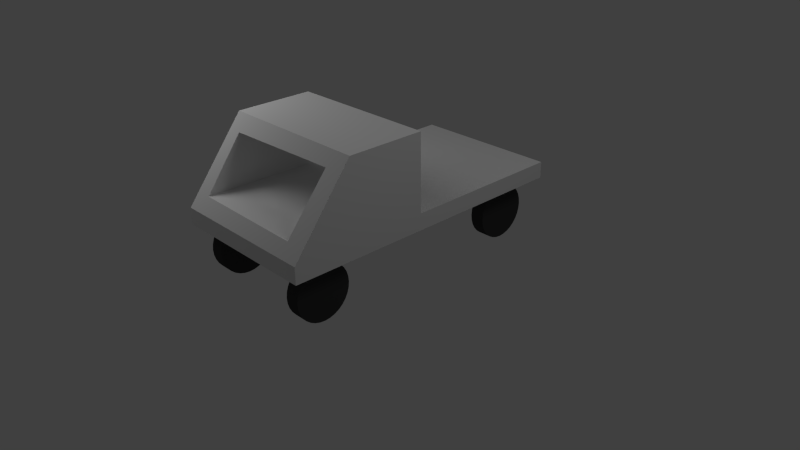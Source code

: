 # Source: ute.blend  (saved by Blender 2.66.1; exported with 4.5.12 LTS)
import bpy
from mathutils import Matrix  # noqa: F401  (used for matrix-valued properties, if any)

bpy.ops.wm.read_factory_settings(use_empty=True)
scene = bpy.context.scene
scene.name = 'Scene'

# ---- collections
col_collection_1 = bpy.data.collections.new('Collection 1'); scene.collection.children.link(col_collection_1)

# ---- materials (node trees are filled in below, after node groups)
mat_wheel = bpy.data.materials.new('Wheel')
mat_wheel.alpha_threshold = 0.0
mat_wheel.use_transparent_shadow = False
mat_wheel.diffuse_color = (0.04696, 0.04696, 0.04696, 1.0)
mat_wheel.roughness = 0.5
mat_wheel.specular_intensity = 0.02294
mat_wheel.line_color = (0.0, 0.0, 0.0, 1.0)
mat_body = bpy.data.materials.new('Body')
mat_body.alpha_threshold = 0.0
mat_body.use_transparent_shadow = False
mat_body.roughness = 0.5
mat_body.specular_intensity = 0.5183
mat_body.line_color = (0.0, 0.0, 0.0, 1.0)

# ---- material node trees

# ---- world
world_world = bpy.data.worlds.new('World'); scene.world = world_world
world_world.color = (0.05088, 0.05088, 0.05088)
world_world.use_sun_shadow = False
world_world.sun_shadow_jitter_overblur = 0.0
world_world.cycles.sampling_method = 'MANUAL'
world_world.cycles.sample_map_resolution = 256

# ---- cameras
cam_camera = bpy.data.cameras.new('Camera')
cam_camera.clip_end = 100.0
cam_camera.lens = 35.0
cam_camera.sensor_width = 32.0
cam_camera.sensor_height = 18.0
cam_camera.ortho_scale = 7.314
cam_camera.dof.focus_distance = 0.0
cam_camera.dof.aperture_fstop = 128.0

# ---- lights
light_point = bpy.data.lights.new('Point', 'POINT')
light_point.transmission_factor = 0.0
light_point.energy = 100.0
light_point.shadow_buffer_clip_start = 0.5
light_point.shadow_soft_size = 1.0
light_point.shadow_maximum_resolution = 0.006
light_point.use_absolute_resolution = True
light_point.cycles.use_multiple_importance_sampling = False
light_lamp = bpy.data.lights.new('Lamp', 'POINT')
light_lamp.transmission_factor = 0.0
light_lamp.cutoff_distance = 30.0
light_lamp.energy = 100.0
light_lamp.shadow_buffer_clip_start = 1.001
light_lamp.shadow_soft_size = 1.0
light_lamp.shadow_maximum_resolution = 0.006
light_lamp.use_absolute_resolution = True
light_lamp.cycles.use_multiple_importance_sampling = False

# ---- meshes
me_cylinder_003 = bpy.data.meshes.new('Cylinder.003')
me_cylinder_003.from_pydata([(0.0, 1.0, -1.0), (0.1951, 0.9808, -1.0), (0.3827, 0.9239, -1.0), (0.5556, 0.8315, -1.0), (0.7071, 0.7071, -1.0), (0.8315, 0.5556, -1.0), (0.9239, 0.3827, -1.0), (0.9808, 0.1951, -1.0), (1.0, 7.55e-08, -1.0), (0.9808, -0.1951, -1.0), (0.9239, -0.3827, -1.0), (0.8315, -0.5556, -1.0), (0.7071, -0.7071, -1.0), (0.5556, -0.8315, -1.0), (0.3827, -0.9239, -1.0), (0.1951, -0.9808, -1.0), (-3.258e-07, -1.0, -1.0), (-0.1951, -0.9808, -1.0), (-0.3827, -0.9239, -1.0), (-0.5556, -0.8315, -1.0), (-0.7071, -0.7071, -1.0), (-0.8315, -0.5556, -1.0), (-0.9239, -0.3827, -1.0), (-0.9808, -0.1951, -1.0), (-1.0, 9.656e-07, -1.0), (-0.9808, 0.1951, -1.0), (-0.9239, 0.3827, -1.0), (-0.8315, 0.5556, -1.0), (-0.7071, 0.7071, -1.0), (-0.5556, 0.8315, -1.0), (-0.3827, 0.9239, -1.0), (-0.1951, 0.9808, -1.0), (1.605e-06, 1.0, 1.0), (0.1951, 0.9808, 1.0), (0.3827, 0.9239, 1.0), (0.5556, 0.8315, 1.0), (0.7071, 0.7071, 1.0), (0.8315, 0.5556, 1.0), (0.9239, 0.3827, 1.0), (0.9808, 0.1951, 1.0), (1.0, -2.245e-06, 1.0), (0.9808, -0.1951, 1.0), (0.9239, -0.3827, 1.0), (0.8315, -0.5556, 1.0), (0.7071, -0.7071, 1.0), (0.5556, -0.8315, 1.0), (0.3827, -0.9239, 1.0), (0.1951, -0.9808, 1.0), (9.298e-07, -1.0, 1.0), (-0.1951, -0.9808, 1.0), (-0.3827, -0.9239, 1.0), (-0.5556, -0.8315, 1.0), (-0.7071, -0.7071, 1.0), (-0.8315, -0.5556, 1.0), (-0.9239, -0.3827, 1.0), (-0.9808, -0.1951, 1.0), (-1.0, -4.105e-06, 1.0), (-0.9808, 0.1951, 1.0), (-0.9239, 0.3827, 1.0), (-0.8315, 0.5556, 1.0), (-0.7071, 0.7071, 1.0), (-0.5556, 0.8315, 1.0), (-0.3827, 0.9239, 1.0), (-0.1951, 0.9808, 1.0), (0.0, 0.0, -1.0), (0.0, 0.0, 1.0)], [], [(64, 0, 1), (65, 33, 32), (64, 1, 2), (65, 34, 33), (64, 2, 3), (65, 35, 34), (64, 3, 4), (65, 36, 35), (64, 4, 5), (65, 37, 36), (64, 5, 6), (65, 38, 37), (64, 6, 7), (65, 39, 38), (64, 7, 8), (65, 40, 39), (64, 8, 9), (65, 41, 40), (64, 9, 10), (65, 42, 41), (64, 10, 11), (65, 43, 42), (64, 11, 12), (65, 44, 43), (64, 12, 13), (65, 45, 44), (64, 13, 14), (65, 46, 45), (64, 14, 15), (65, 47, 46), (64, 15, 16), (65, 48, 47), (64, 16, 17), (65, 49, 48), (64, 17, 18), (65, 50, 49), (64, 18, 19), (65, 51, 50), (64, 19, 20), (65, 52, 51), (64, 20, 21), (65, 53, 52), (64, 21, 22), (65, 54, 53), (64, 22, 23), (65, 55, 54), (64, 23, 24), (65, 56, 55), (64, 24, 25), (65, 57, 56), (64, 25, 26), (65, 58, 57), (64, 26, 27), (65, 59, 58), (64, 27, 28), (65, 60, 59), (64, 28, 29), (65, 61, 60), (64, 29, 30), (65, 62, 61), (64, 30, 31), (65, 63, 62), (31, 0, 64), (65, 32, 63), (32, 0, 31), (32, 31, 63), (30, 62, 63), (30, 63, 31), (29, 61, 62), (29, 62, 30), (28, 60, 61), (28, 61, 29), (27, 59, 60), (27, 60, 28), (26, 58, 59), (26, 59, 27), (25, 57, 58), (25, 58, 26), (24, 56, 57), (24, 57, 25), (23, 55, 56), (23, 56, 24), (22, 54, 55), (22, 55, 23), (21, 53, 54), (21, 54, 22), (20, 52, 53), (20, 53, 21), (19, 51, 52), (19, 52, 20), (18, 50, 51), (18, 51, 19), (17, 49, 50), (17, 50, 18), (16, 48, 49), (16, 49, 17), (15, 47, 48), (15, 48, 16), (14, 46, 47), (14, 47, 15), (13, 45, 46), (13, 46, 14), (12, 44, 45), (12, 45, 13), (11, 43, 44), (11, 44, 12), (10, 42, 11), (42, 43, 11), (9, 41, 10), (41, 42, 10), (8, 40, 9), (40, 41, 9), (7, 39, 8), (39, 40, 8), (6, 38, 7), (38, 39, 7), (5, 37, 6), (37, 38, 6), (4, 36, 5), (36, 37, 5), (3, 35, 4), (35, 36, 4), (2, 34, 3), (34, 35, 3), (1, 33, 2), (33, 34, 2), (0, 32, 1), (32, 33, 1)])
_uv = me_cylinder_003.uv_layers.new(name='UVMap')
_uv.uv.foreach_set('vector', [0.8511, 0.8401, 0.7868, 0.8929, 0.7778, 0.8793, 0.8515, 0.8402, 0.9154, 0.8927, 0.9039, 0.9041, 0.8511, 0.8401, 0.7778, 0.8793, 0.7715, 0.8643, 0.8515, 0.8402, 0.9244, 0.8792, 0.9154, 0.8927, 0.8511, 0.8401, 0.7715, 0.8643, 0.7684, 0.8483, 0.8515, 0.8402, 0.9306, 0.8642, 0.9244, 0.8792, 0.8511, 0.8401, 0.7684, 0.8483, 0.7684, 0.832, 0.8515, 0.8402, 0.9338, 0.8483, 0.9306, 0.8642, 0.8511, 0.8401, 0.7684, 0.832, 0.7715, 0.816, 0.8515, 0.8402, 0.9338, 0.8321, 0.9338, 0.8483, 0.8511, 0.8401, 0.7715, 0.816, 0.7778, 0.801, 0.8515, 0.8402, 0.9306, 0.8162, 0.9338, 0.8321, 0.8511, 0.8401, 0.7778, 0.801, 0.7868, 0.7874, 0.8515, 0.8402, 0.9244, 0.8012, 0.9306, 0.8162, 0.8511, 0.8401, 0.7868, 0.7874, 0.7983, 0.7759, 0.8515, 0.8402, 0.9154, 0.7877, 0.9244, 0.8012, 0.8511, 0.8401, 0.7983, 0.7759, 0.8119, 0.7669, 0.8515, 0.8402, 0.9039, 0.7763, 0.9154, 0.7877, 0.8511, 0.8401, 0.8119, 0.7669, 0.8269, 0.7606, 0.8515, 0.8402, 0.8905, 0.7673, 0.9039, 0.7763, 0.8511, 0.8401, 0.8269, 0.7606, 0.8429, 0.7574, 0.8515, 0.8402, 0.8755, 0.7611, 0.8905, 0.7673, 0.8511, 0.8401, 0.8429, 0.7574, 0.8592, 0.7574, 0.8515, 0.8402, 0.8596, 0.7579, 0.8755, 0.7611, 0.8511, 0.8401, 0.8592, 0.7574, 0.8752, 0.7606, 0.8515, 0.8402, 0.8434, 0.7579, 0.8596, 0.7579, 0.8511, 0.8401, 0.8752, 0.7606, 0.8902, 0.7669, 0.8515, 0.8402, 0.8275, 0.7611, 0.8434, 0.7579, 0.8511, 0.8401, 0.8902, 0.7669, 0.9038, 0.7759, 0.8515, 0.8402, 0.8125, 0.7673, 0.8275, 0.7611, 0.8511, 0.8401, 0.9038, 0.7759, 0.9153, 0.7874, 0.8515, 0.8402, 0.799, 0.7763, 0.8125, 0.7673, 0.8511, 0.8401, 0.9153, 0.7874, 0.9243, 0.801, 0.8515, 0.8402, 0.7876, 0.7877, 0.799, 0.7763, 0.8511, 0.8401, 0.9243, 0.801, 0.9306, 0.816, 0.8515, 0.8402, 0.7786, 0.8012, 0.7876, 0.7877, 0.8511, 0.8401, 0.9306, 0.816, 0.9338, 0.832, 0.8515, 0.8402, 0.7724, 0.8162, 0.7786, 0.8012, 0.8511, 0.8401, 0.9338, 0.832, 0.9338, 0.8483, 0.8515, 0.8402, 0.7692, 0.8321, 0.7724, 0.8162, 0.8511, 0.8401, 0.9338, 0.8483, 0.9306, 0.8643, 0.8515, 0.8402, 0.7692, 0.8483, 0.7692, 0.8321, 0.8511, 0.8401, 0.9306, 0.8643, 0.9243, 0.8793, 0.8515, 0.8402, 0.7724, 0.8642, 0.7692, 0.8483, 0.8511, 0.8401, 0.9243, 0.8793, 0.9153, 0.8929, 0.8515, 0.8402, 0.7786, 0.8792, 0.7724, 0.8642, 0.8511, 0.8401, 0.9153, 0.8929, 0.9038, 0.9044, 0.8515, 0.8402, 0.7876, 0.8927, 0.7786, 0.8792, 0.8511, 0.8401, 0.9038, 0.9044, 0.8902, 0.9134, 0.8515, 0.8402, 0.799, 0.9041, 0.7876, 0.8927, 0.8511, 0.8401, 0.8902, 0.9134, 0.8752, 0.9197, 0.8515, 0.8402, 0.8125, 0.9131, 0.799, 0.9041, 0.8511, 0.8401, 0.8752, 0.9197, 0.8592, 0.9229, 0.8515, 0.8402, 0.8275, 0.9193, 0.8125, 0.9131, 0.8511, 0.8401, 0.8592, 0.9229, 0.8429, 0.9229, 0.8515, 0.8402, 0.8434, 0.9225, 0.8275, 0.9193, 0.8511, 0.8401, 0.8429, 0.9229, 0.8269, 0.9197, 0.8515, 0.8402, 0.8596, 0.9225, 0.8434, 0.9225, 0.8511, 0.8401, 0.8269, 0.9197, 0.8119, 0.9134, 0.8515, 0.8402, 0.8755, 0.9193, 0.8596, 0.9225, 0.8511, 0.8401, 0.8119, 0.9134, 0.7983, 0.9044, 0.8515, 0.8402, 0.8905, 0.9131, 0.8755, 0.9193, 0.7983, 0.9044, 0.7868, 0.8929, 0.8511, 0.8401, 0.8515, 0.8402, 0.9039, 0.9041, 0.8905, 0.9131, 0.9511, 0.9813, 0.9514, 0.8967, 0.9597, 0.8968, 0.9511, 0.9813, 0.9597, 0.8968, 0.9594, 0.9813, 0.9678, 0.8968, 0.9676, 0.9813, 0.9594, 0.9813, 0.9678, 0.8968, 0.9594, 0.9813, 0.9597, 0.8968, 0.9755, 0.8968, 0.9752, 0.9813, 0.9676, 0.9813, 0.9755, 0.8968, 0.9676, 0.9813, 0.9678, 0.8968, 0.9824, 0.8968, 0.9821, 0.9813, 0.9752, 0.9813, 0.9824, 0.8968, 0.9752, 0.9813, 0.9755, 0.8968, 0.9265, 0.8968, 0.9322, 0.9811, 0.9264, 0.9815, 0.9882, 0.8969, 0.9821, 0.9813, 0.9824, 0.8968, 0.9334, 0.8964, 0.9391, 0.9807, 0.9322, 0.9811, 0.9334, 0.8964, 0.9322, 0.9811, 0.9265, 0.8968, 0.941, 0.8959, 0.9467, 0.9802, 0.9391, 0.9807, 0.941, 0.8959, 0.9391, 0.9807, 0.9334, 0.8964, 0.9491, 0.8953, 0.9548, 0.9796, 0.9467, 0.9802, 0.9491, 0.8953, 0.9467, 0.9802, 0.941, 0.8959, 0.9574, 0.8947, 0.9631, 0.9791, 0.9548, 0.9796, 0.9574, 0.8947, 0.9548, 0.9796, 0.9491, 0.8953, 0.9655, 0.8942, 0.9712, 0.9785, 0.9631, 0.9791, 0.9655, 0.8942, 0.9631, 0.9791, 0.9574, 0.8947, 0.9731, 0.8937, 0.9788, 0.978, 0.9712, 0.9785, 0.9731, 0.8937, 0.9712, 0.9785, 0.9655, 0.8942, 0.98, 0.8932, 0.9857, 0.9775, 0.9788, 0.978, 0.98, 0.8932, 0.9788, 0.978, 0.9731, 0.8937, 0.9813, 0.9788, 0.9811, 0.8943, 0.9869, 0.8943, 0.9859, 0.8928, 0.9857, 0.9775, 0.98, 0.8932, 0.9744, 0.9788, 0.9742, 0.8943, 0.9811, 0.8943, 0.9744, 0.9788, 0.9811, 0.8943, 0.9813, 0.9788, 0.9668, 0.9789, 0.9665, 0.8944, 0.9742, 0.8943, 0.9668, 0.9789, 0.9742, 0.8943, 0.9744, 0.9788, 0.9587, 0.9789, 0.9584, 0.8944, 0.9665, 0.8944, 0.9587, 0.9789, 0.9665, 0.8944, 0.9668, 0.9789, 0.9504, 0.9789, 0.9501, 0.8944, 0.9584, 0.8944, 0.9504, 0.9789, 0.9584, 0.8944, 0.9587, 0.9789, 0.9423, 0.9789, 0.942, 0.8944, 0.9501, 0.8944, 0.9423, 0.9789, 0.9501, 0.8944, 0.9504, 0.9789, 0.9346, 0.979, 0.9344, 0.8945, 0.942, 0.8944, 0.9346, 0.979, 0.942, 0.8944, 0.9423, 0.9789, 0.9277, 0.979, 0.9275, 0.8945, 0.9344, 0.8945, 0.9277, 0.979, 0.9344, 0.8945, 0.9346, 0.979, 0.9355, 0.9839, 0.9298, 0.8996, 0.9357, 0.8992, 0.9586, 0.8954, 0.9585, 0.9801, 0.9528, 0.8958, 0.9329, 0.8963, 0.9327, 0.9808, 0.9261, 0.8963, 0.9327, 0.9808, 0.9258, 0.9808, 0.9261, 0.8963, 0.9406, 0.8963, 0.9403, 0.9808, 0.9329, 0.8963, 0.9403, 0.9808, 0.9327, 0.9808, 0.9329, 0.8963, 0.9487, 0.8963, 0.9485, 0.9808, 0.9406, 0.8963, 0.9485, 0.9808, 0.9403, 0.9808, 0.9406, 0.8963, 0.957, 0.8964, 0.9567, 0.9809, 0.9487, 0.8963, 0.9567, 0.9809, 0.9485, 0.9808, 0.9487, 0.8963, 0.9651, 0.8964, 0.9649, 0.9809, 0.957, 0.8964, 0.9649, 0.9809, 0.9567, 0.9809, 0.957, 0.8964, 0.9728, 0.8964, 0.9725, 0.9809, 0.9651, 0.8964, 0.9725, 0.9809, 0.9649, 0.9809, 0.9651, 0.8964, 0.9797, 0.8964, 0.9794, 0.9809, 0.9728, 0.8964, 0.9794, 0.9809, 0.9725, 0.9809, 0.9728, 0.8964, 0.9287, 0.8967, 0.9285, 0.9812, 0.9229, 0.8967, 0.9853, 0.981, 0.9794, 0.9809, 0.9797, 0.8964, 0.9356, 0.8967, 0.9354, 0.9812, 0.9287, 0.8967, 0.9354, 0.9812, 0.9285, 0.9812, 0.9287, 0.8967, 0.9433, 0.8967, 0.943, 0.9812, 0.9356, 0.8967, 0.943, 0.9812, 0.9354, 0.9812, 0.9356, 0.8967, 0.9514, 0.8967, 0.9511, 0.9813, 0.9433, 0.8967, 0.9511, 0.9813, 0.943, 0.9812, 0.9433, 0.8967])
me_cylinder_003.materials.append(mat_wheel)
me_cylinder_003.use_remesh_preserve_volume = False
me_cylinder_003.use_remesh_preserve_attributes = False
me_cylinder_003.use_mirror_vertex_groups = False
me_cylinder_003.update()
me_cube = bpy.data.meshes.new('Cube')
me_cube.from_pydata([(0.5005, -1.998, -1.0), (-0.5005, -1.998, -1.0), (-0.5005, 1.998, -1.0), (0.5005, 1.998, -1.0), (0.5005, -1.998, 1.0), (-0.5005, -1.998, 1.0), (-0.5005, 1.998, 1.0), (0.5005, 1.998, 1.0), (0.5005, -0.1928, -1.0), (-0.5005, -0.1928, -1.0), (0.5005, -0.1928, 1.0), (-0.5005, -0.1928, 1.0), (0.5005, -0.1928, 10.18), (-0.5005, -0.1928, 10.18), (-0.5005, -1.214, 10.18), (0.5005, -1.214, 10.18), (0.3527, -0.1928, 1.0), (0.3744, -0.1928, 10.18), (0.3475, -0.1928, 8.284), (-0.3897, -0.1928, 1.0), (-0.3829, -0.1928, 10.18), (-0.3823, -0.1928, 8.542), (0.3514, -0.1928, 2.829), (-0.3877, -0.1928, 3.079), (-0.3634, -1.998, 1.0), (-0.3854, -1.214, 10.18), (-0.3786, -1.342, 8.689), (0.3909, -1.998, 1.0), (0.3981, -1.214, 10.18), (0.4081, -1.359, 8.489), (-0.368, -1.876, 2.427), (0.3945, -1.866, 2.545)], [], [(4, 10, 15), (10, 12, 15), (11, 5, 14), (11, 14, 13), (8, 3, 10), (3, 7, 10), (0, 8, 10), (0, 10, 4), (11, 6, 2), (11, 2, 9), (5, 11, 9), (5, 9, 1), (10, 7, 6), (9, 2, 3), (9, 3, 8), (8, 0, 9), (0, 1, 9), (2, 6, 7), (2, 7, 3), (0, 4, 1), (12, 17, 15), (16, 10, 6), (17, 20, 15), (20, 13, 15), (21, 13, 20), (11, 19, 6), (19, 16, 6), (16, 22, 10), (22, 18, 10), (23, 11, 13), (21, 23, 13), (23, 19, 11), (14, 25, 13), (24, 5, 1), (25, 28, 13), (28, 15, 13), (29, 15, 28), (4, 27, 1), (27, 24, 1), (24, 30, 5), (30, 26, 5), (31, 4, 15), (29, 31, 15), (31, 27, 4), (30, 24, 27), (30, 27, 31), (26, 29, 28), (26, 28, 25), (5, 26, 14), (26, 25, 14), (22, 16, 19), (22, 19, 23), (18, 21, 17), (21, 20, 17), (10, 18, 12), (18, 17, 12), (21, 26, 30, 23), (18, 29, 26, 21), (29, 18, 22, 31), (31, 22, 23, 30)])
_uv = me_cube.uv_layers.new(name='UVTex')
_uv.uv.foreach_set('vector', [0.5165, 0.8089, 0.4423, 0.8092, 0.482, 0.05511, 0.4423, 0.8092, 0.44, 0.05524, 0.482, 0.05511, 0.2904, 0.2102, 0.2162, 0.2104, 0.2507, 0.9643, 0.2904, 0.2102, 0.2507, 0.9643, 0.2927, 0.9641, 0.4428, 0.9733, 0.3528, 0.9736, 0.4423, 0.8092, 0.3528, 0.9736, 0.3523, 0.8094, 0.4423, 0.8092, 0.517, 0.9731, 0.4428, 0.9733, 0.4423, 0.8092, 0.517, 0.9731, 0.4423, 0.8092, 0.5165, 0.8089, 0.2904, 0.2102, 0.3804, 0.2099, 0.3799, 0.04573, 0.2904, 0.2102, 0.3799, 0.04573, 0.2899, 0.04601, 0.2162, 0.2104, 0.2904, 0.2102, 0.2899, 0.04601, 0.2162, 0.2104, 0.2899, 0.04601, 0.2157, 0.04624, 0.3246, 0.422, 0.4146, 0.4223, 0.4141, 0.5865, 0.9042, 0.1262, 0.9044, 0.2162, 0.7402, 0.2167, 0.9042, 0.1262, 0.7402, 0.2167, 0.74, 0.1267, 0.74, 0.1267, 0.7397, 0.05249, 0.9042, 0.1262, 0.7397, 0.05249, 0.9039, 0.05198, 0.9042, 0.1262, 0.9138, 0.2516, 0.7496, 0.2511, 0.7491, 0.4152, 0.9138, 0.2516, 0.7491, 0.4152, 0.9133, 0.4158, 0.2001, 0.04936, 0.1996, 0.2135, 0.03589, 0.04886, 0.4135, 0.6054, 0.4134, 0.626, 0.3715, 0.6052, 0.3245, 0.4463, 0.3246, 0.422, 0.4141, 0.5865, 0.4134, 0.626, 0.413, 0.7503, 0.3715, 0.6052, 0.413, 0.7503, 0.413, 0.7695, 0.3715, 0.6052, 0.6857, 0.1478, 0.7054, 0.05874, 0.6861, 0.05868, 0.3241, 0.5862, 0.3242, 0.568, 0.4141, 0.5865, 0.3242, 0.568, 0.3245, 0.4463, 0.4141, 0.5865, 0.5631, 0.8122, 0.5634, 0.7833, 0.5389, 0.8122, 0.5634, 0.7833, 0.5643, 0.697, 0.5389, 0.8122, 0.6851, 0.6294, 0.703, 0.8127, 0.7054, 0.05874, 0.6857, 0.1478, 0.6851, 0.6294, 0.7054, 0.05874, 0.6851, 0.6294, 0.6849, 0.8126, 0.703, 0.8127, 0.371, 0.7694, 0.371, 0.7505, 0.413, 0.7695, 0.05787, 0.213, 0.03539, 0.213, 0.03589, 0.04886, 0.371, 0.7505, 0.3714, 0.622, 0.413, 0.7695, 0.3714, 0.622, 0.3715, 0.6052, 0.413, 0.7695, 0.1823, 0.8983, 0.1973, 0.968, 0.1805, 0.968, 0.1996, 0.2135, 0.1816, 0.2134, 0.03589, 0.04886, 0.1816, 0.2134, 0.05787, 0.213, 0.03589, 0.04886, 0.05787, 0.213, 0.05704, 0.2407, 0.03539, 0.213, 0.05704, 0.2407, 0.05511, 0.3049, 0.03539, 0.213, 0.1818, 0.3547, 0.1996, 0.2135, 0.1973, 0.968, 0.1823, 0.8983, 0.1818, 0.3547, 0.1973, 0.968, 0.1818, 0.3547, 0.1816, 0.2134, 0.1996, 0.2135, 0.05704, 0.2407, 0.05787, 0.213, 0.1816, 0.2134, 0.05704, 0.2407, 0.1816, 0.2134, 0.1818, 0.3547, 0.05511, 0.3049, 0.1823, 0.8983, 0.1805, 0.968, 0.05511, 0.3049, 0.1805, 0.968, 0.05195, 0.9676, 0.03539, 0.213, 0.05511, 0.3049, 0.03307, 0.9675, 0.05511, 0.3049, 0.05195, 0.9676, 0.03307, 0.9675, 0.5634, 0.7833, 0.5631, 0.8122, 0.6849, 0.8126, 0.5634, 0.7833, 0.6849, 0.8126, 0.6851, 0.6294, 0.5643, 0.697, 0.6857, 0.1478, 0.5619, 0.0583, 0.6857, 0.1478, 0.6861, 0.05868, 0.5619, 0.0583, 0.5389, 0.8122, 0.5643, 0.697, 0.5412, 0.05823, 0.5643, 0.697, 0.5619, 0.0583, 0.5412, 0.05823, 0.0, 0.0, 0.05704, 0.2407, 0.0, 0.0, 0.6857, 0.1478, 0.0, 0.0, 0.05511, 0.3049, 0.0, 0.0, 0.5643, 0.697, 0.0, 0.0, 0.5634, 0.7833, 0.0, 0.0, 0.1823, 0.8983, 0.0, 0.0, 0.6851, 0.6294, 0.0, 0.0, 0.1818, 0.3547])
me_cube.materials.append(mat_body)
me_cube.use_remesh_preserve_volume = False
me_cube.use_remesh_preserve_attributes = False
me_cube.use_mirror_vertex_groups = False
me_cube.update()

# ---- objects
ob_cylinder_002 = bpy.data.objects.new('Cylinder.002', me_cylinder_003)
ob_cylinder_001 = bpy.data.objects.new('Cylinder.001', me_cylinder_003)
ob_cylinder_000 = bpy.data.objects.new('Cylinder.000', me_cylinder_003)
ob_point = bpy.data.objects.new('Point', light_point)
ob_cylinder_003 = bpy.data.objects.new('Cylinder.003', me_cylinder_003)
ob_cube = bpy.data.objects.new('Cube', me_cube)
ob_lamp = bpy.data.objects.new('Lamp', light_lamp)
ob_camera = bpy.data.objects.new('Camera', cam_camera)

# ---- transforms, parenting, visibility, modifiers, constraints
ob_cylinder_002.location = (-0.6692, -1.504, 0.4677)
ob_cylinder_002.rotation_euler = (1.571, 0.0, -1.571)
ob_cylinder_002.scale = (0.3611, 0.3611, 0.09444)
ob_cylinder_002.lineart.crease_threshold = 0.0
ob_cylinder_001.location = (0.7852, -1.504, 0.4273)
ob_cylinder_001.rotation_euler = (1.571, 0.0, -1.571)
ob_cylinder_001.scale = (0.3611, 0.3611, 0.09444)
ob_cylinder_001.lineart.crease_threshold = 0.0
ob_cylinder_000.location = (0.7852, 1.446, 0.4273)
ob_cylinder_000.rotation_euler = (1.571, 0.0, -1.571)
ob_cylinder_000.scale = (0.3611, 0.3611, 0.09444)
ob_cylinder_000.lineart.crease_threshold = 0.0
ob_point.location = (-2.546, -1.912, 3.837)
ob_point.lineart.crease_threshold = 0.0
ob_cylinder_003.location = (-0.6894, 1.446, 0.4071)
ob_cylinder_003.rotation_euler = (1.571, 0.0, -1.571)
ob_cylinder_003.scale = (0.3611, 0.3611, 0.09444)
ob_cylinder_003.lineart.crease_threshold = 0.0
ob_cube.location = (0.04453, 0.01648, 0.8881)
ob_cube.scale = (-1.998, 1.0, 0.1088)
ob_cube.lock_rotations_4d = False
ob_cube.empty_display_type = 'ARROWS'
ob_cube.lineart.crease_threshold = 0.0
ob_lamp.location = (4.076, 1.005, 5.904)
ob_lamp.rotation_euler = (0.6503, 0.05522, 1.866)
ob_lamp.lock_rotations_4d = False
ob_lamp.empty_display_type = 'ARROWS'
ob_lamp.color = (0.0, 0.0, 0.0, 0.0)
ob_lamp.lineart.crease_threshold = 0.0
ob_camera.location = (7.481, -6.508, 5.344)
ob_camera.rotation_euler = (1.109, 0.01082, 0.8149)
ob_camera.lock_rotations_4d = False
ob_camera.empty_display_type = 'ARROWS'
ob_camera.color = (0.0, 0.0, 0.0, 0.0)
ob_camera.display_type = 'WIRE'
ob_camera.lineart.crease_threshold = 0.0

# ---- collection membership
col_collection_1.objects.link(ob_cylinder_002)
col_collection_1.objects.link(ob_cylinder_001)
col_collection_1.objects.link(ob_cylinder_000)
col_collection_1.objects.link(ob_point)
col_collection_1.objects.link(ob_cylinder_003)
col_collection_1.objects.link(ob_cube)
col_collection_1.objects.link(ob_lamp)
col_collection_1.objects.link(ob_camera)

# ---- scene / render settings (as saved in the file)
scene.camera = ob_camera
scene.frame_start = 1; scene.frame_end = 250; scene.frame_set(1)
scene.render.engine = 'BLENDER_EEVEE_NEXT'
scene.render.image_settings.color_mode = 'RGB'
scene.render.image_settings.compression = 90
scene.render.resolution_percentage = 50
scene.render.dither_intensity = 0.0
scene.render.bake_margin = 2
scene.render.bake_bias = 0.0
scene.cycles.use_denoising = False
scene.cycles.samples = 10
scene.cycles.sampling_pattern = 'TABULATED_SOBOL'
scene.cycles.light_sampling_threshold = 0.0
scene.cycles.use_adaptive_sampling = False
scene.cycles.use_light_tree = False
scene.cycles.blur_glossy = 0.0
scene.cycles.volume_bounces = 1
scene.cycles.pixel_filter_type = 'GAUSSIAN'
scene.cycles.sample_clamp_indirect = 0.0
scene.view_settings.view_transform = 'Standard'
bpy.context.view_layer.update()
